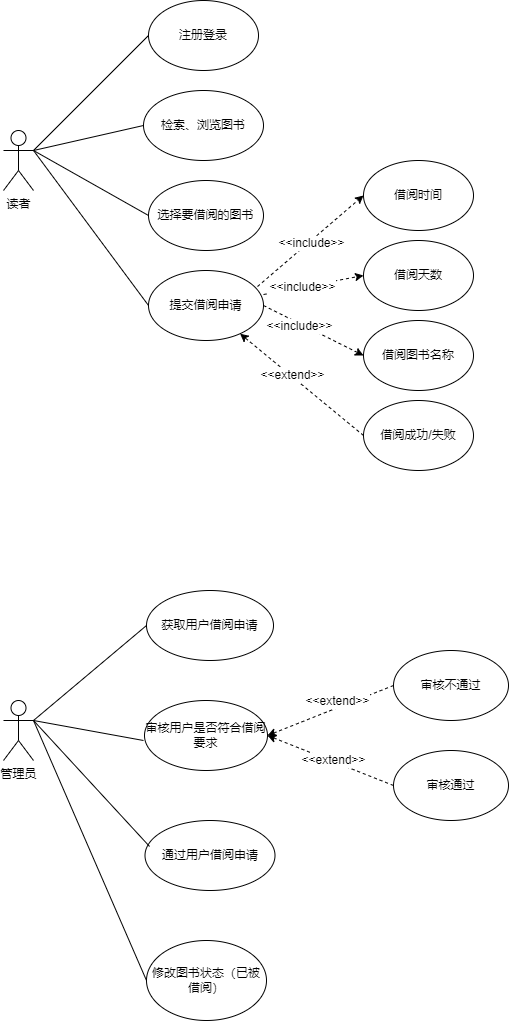

The diagram above was exported from draw.io. Its source (the exported page's mxGraphModel, read from the mxfile embedded in the PNG):
<mxGraphModel dx="418" dy="376" grid="1" gridSize="10" guides="1" tooltips="1" connect="1" arrows="1" fold="1" page="1" pageScale="1" pageWidth="827" pageHeight="1169" math="0" shadow="0">
  <root>
    <mxCell id="0" />
    <mxCell id="1" parent="0" />
    <mxCell id="nE8XyCPPprnIFZvUnJD4-1" value="读者" style="shape=umlActor;verticalLabelPosition=bottom;verticalAlign=top;html=1;outlineConnect=0;" vertex="1" parent="1">
      <mxGeometry x="30" y="180" width="30" height="60" as="geometry" />
    </mxCell>
    <mxCell id="nE8XyCPPprnIFZvUnJD4-2" value="注册登录" style="ellipse;whiteSpace=wrap;html=1;" vertex="1" parent="1">
      <mxGeometry x="175" y="50" width="110" height="70" as="geometry" />
    </mxCell>
    <mxCell id="nE8XyCPPprnIFZvUnJD4-9" value="检索、浏览图书" style="ellipse;whiteSpace=wrap;html=1;" vertex="1" parent="1">
      <mxGeometry x="170" y="140" width="120" height="70" as="geometry" />
    </mxCell>
    <mxCell id="nE8XyCPPprnIFZvUnJD4-22" style="edgeStyle=none;rounded=0;orthogonalLoop=1;jettySize=auto;html=1;exitX=0.948;exitY=0.229;exitDx=0;exitDy=0;entryX=0;entryY=0.5;entryDx=0;entryDy=0;dashed=1;exitPerimeter=0;" edge="1" parent="1" source="nE8XyCPPprnIFZvUnJD4-10" target="nE8XyCPPprnIFZvUnJD4-17">
      <mxGeometry relative="1" as="geometry" />
    </mxCell>
    <mxCell id="nE8XyCPPprnIFZvUnJD4-23" value="&amp;lt;&amp;lt;include&amp;gt;&amp;gt;" style="edgeLabel;html=1;align=center;verticalAlign=middle;resizable=0;points=[];" vertex="1" connectable="0" parent="nE8XyCPPprnIFZvUnJD4-22">
      <mxGeometry x="-0.014" y="-2" relative="1" as="geometry">
        <mxPoint as="offset" />
      </mxGeometry>
    </mxCell>
    <mxCell id="nE8XyCPPprnIFZvUnJD4-24" style="edgeStyle=none;rounded=0;orthogonalLoop=1;jettySize=auto;html=1;exitX=1;exitY=0.343;exitDx=0;exitDy=0;entryX=0;entryY=0.5;entryDx=0;entryDy=0;dashed=1;exitPerimeter=0;" edge="1" parent="1" source="nE8XyCPPprnIFZvUnJD4-10" target="nE8XyCPPprnIFZvUnJD4-18">
      <mxGeometry relative="1" as="geometry" />
    </mxCell>
    <mxCell id="nE8XyCPPprnIFZvUnJD4-25" value="&amp;lt;&amp;lt;include&amp;gt;&amp;gt;" style="edgeLabel;html=1;align=center;verticalAlign=middle;resizable=0;points=[];" vertex="1" connectable="0" parent="nE8XyCPPprnIFZvUnJD4-24">
      <mxGeometry x="-0.2422" relative="1" as="geometry">
        <mxPoint as="offset" />
      </mxGeometry>
    </mxCell>
    <mxCell id="nE8XyCPPprnIFZvUnJD4-27" style="edgeStyle=none;rounded=0;orthogonalLoop=1;jettySize=auto;html=1;exitX=1;exitY=0.5;exitDx=0;exitDy=0;entryX=0;entryY=0.5;entryDx=0;entryDy=0;dashed=1;" edge="1" parent="1" source="nE8XyCPPprnIFZvUnJD4-10" target="nE8XyCPPprnIFZvUnJD4-19">
      <mxGeometry relative="1" as="geometry" />
    </mxCell>
    <mxCell id="nE8XyCPPprnIFZvUnJD4-28" value="&amp;lt;&amp;lt;include&amp;gt;&amp;gt;" style="edgeLabel;html=1;align=center;verticalAlign=middle;resizable=0;points=[];" vertex="1" connectable="0" parent="nE8XyCPPprnIFZvUnJD4-27">
      <mxGeometry x="-0.264" y="-2" relative="1" as="geometry">
        <mxPoint as="offset" />
      </mxGeometry>
    </mxCell>
    <mxCell id="nE8XyCPPprnIFZvUnJD4-10" value="提交借阅申请" style="ellipse;whiteSpace=wrap;html=1;" vertex="1" parent="1">
      <mxGeometry x="175" y="320" width="115" height="70" as="geometry" />
    </mxCell>
    <mxCell id="nE8XyCPPprnIFZvUnJD4-11" value="选择要借阅的图书" style="ellipse;whiteSpace=wrap;html=1;" vertex="1" parent="1">
      <mxGeometry x="175" y="230" width="115" height="70" as="geometry" />
    </mxCell>
    <mxCell id="nE8XyCPPprnIFZvUnJD4-12" value="" style="endArrow=none;html=1;rounded=0;entryX=0;entryY=0.5;entryDx=0;entryDy=0;exitX=0;exitY=0.5;exitDx=0;exitDy=0;" edge="1" parent="1" source="nE8XyCPPprnIFZvUnJD4-11" target="nE8XyCPPprnIFZvUnJD4-2">
      <mxGeometry width="50" height="50" relative="1" as="geometry">
        <mxPoint x="200" y="250" as="sourcePoint" />
        <mxPoint x="250" y="200" as="targetPoint" />
        <Array as="points">
          <mxPoint x="60" y="200" />
        </Array>
      </mxGeometry>
    </mxCell>
    <mxCell id="nE8XyCPPprnIFZvUnJD4-13" value="" style="endArrow=none;html=1;rounded=0;exitX=1;exitY=0.3333333333333333;exitDx=0;exitDy=0;exitPerimeter=0;entryX=0;entryY=0.5;entryDx=0;entryDy=0;" edge="1" parent="1" source="nE8XyCPPprnIFZvUnJD4-1" target="nE8XyCPPprnIFZvUnJD4-9">
      <mxGeometry width="50" height="50" relative="1" as="geometry">
        <mxPoint x="200" y="250" as="sourcePoint" />
        <mxPoint x="250" y="200" as="targetPoint" />
      </mxGeometry>
    </mxCell>
    <mxCell id="nE8XyCPPprnIFZvUnJD4-14" value="" style="endArrow=none;html=1;rounded=0;entryX=0;entryY=0.5;entryDx=0;entryDy=0;" edge="1" parent="1" target="nE8XyCPPprnIFZvUnJD4-10">
      <mxGeometry width="50" height="50" relative="1" as="geometry">
        <mxPoint x="60" y="200" as="sourcePoint" />
        <mxPoint x="250" y="200" as="targetPoint" />
      </mxGeometry>
    </mxCell>
    <mxCell id="nE8XyCPPprnIFZvUnJD4-29" style="edgeStyle=none;rounded=0;orthogonalLoop=1;jettySize=auto;html=1;exitX=0;exitY=0.5;exitDx=0;exitDy=0;dashed=1;" edge="1" parent="1" source="nE8XyCPPprnIFZvUnJD4-16" target="nE8XyCPPprnIFZvUnJD4-10">
      <mxGeometry relative="1" as="geometry" />
    </mxCell>
    <mxCell id="nE8XyCPPprnIFZvUnJD4-30" value="&amp;lt;&amp;lt;extend&amp;gt;&amp;gt;" style="edgeLabel;html=1;align=center;verticalAlign=middle;resizable=0;points=[];" vertex="1" connectable="0" parent="nE8XyCPPprnIFZvUnJD4-29">
      <mxGeometry x="0.1794" y="-1" relative="1" as="geometry">
        <mxPoint as="offset" />
      </mxGeometry>
    </mxCell>
    <mxCell id="nE8XyCPPprnIFZvUnJD4-16" value="借阅成功/失败" style="ellipse;whiteSpace=wrap;html=1;" vertex="1" parent="1">
      <mxGeometry x="390" y="450" width="110" height="70" as="geometry" />
    </mxCell>
    <mxCell id="nE8XyCPPprnIFZvUnJD4-17" value="借阅时间" style="ellipse;whiteSpace=wrap;html=1;" vertex="1" parent="1">
      <mxGeometry x="390" y="210" width="110" height="70" as="geometry" />
    </mxCell>
    <mxCell id="nE8XyCPPprnIFZvUnJD4-18" value="借阅天数" style="ellipse;whiteSpace=wrap;html=1;" vertex="1" parent="1">
      <mxGeometry x="390" y="290" width="110" height="70" as="geometry" />
    </mxCell>
    <mxCell id="nE8XyCPPprnIFZvUnJD4-19" value="借阅图书名称" style="ellipse;whiteSpace=wrap;html=1;" vertex="1" parent="1">
      <mxGeometry x="390" y="370" width="110" height="70" as="geometry" />
    </mxCell>
    <mxCell id="nE8XyCPPprnIFZvUnJD4-31" value="管理员" style="shape=umlActor;verticalLabelPosition=bottom;verticalAlign=top;html=1;outlineConnect=0;" vertex="1" parent="1">
      <mxGeometry x="30" y="750" width="30" height="60" as="geometry" />
    </mxCell>
    <mxCell id="nE8XyCPPprnIFZvUnJD4-36" value="获取用户借阅申请" style="ellipse;whiteSpace=wrap;html=1;" vertex="1" parent="1">
      <mxGeometry x="173" y="640" width="127" height="70" as="geometry" />
    </mxCell>
    <mxCell id="nE8XyCPPprnIFZvUnJD4-37" value="审核用户是否符合借阅要求" style="ellipse;whiteSpace=wrap;html=1;" vertex="1" parent="1">
      <mxGeometry x="171" y="750" width="123" height="70" as="geometry" />
    </mxCell>
    <mxCell id="nE8XyCPPprnIFZvUnJD4-38" value="通过用户借阅申请" style="ellipse;whiteSpace=wrap;html=1;" vertex="1" parent="1">
      <mxGeometry x="171.5" y="870" width="130" height="70" as="geometry" />
    </mxCell>
    <mxCell id="nE8XyCPPprnIFZvUnJD4-41" value="" style="endArrow=none;html=1;rounded=0;entryX=0;entryY=0.5;entryDx=0;entryDy=0;" edge="1" parent="1" target="nE8XyCPPprnIFZvUnJD4-36">
      <mxGeometry width="50" height="50" relative="1" as="geometry">
        <mxPoint x="60" y="770" as="sourcePoint" />
        <mxPoint x="110" y="720" as="targetPoint" />
      </mxGeometry>
    </mxCell>
    <mxCell id="nE8XyCPPprnIFZvUnJD4-42" value="" style="endArrow=none;html=1;rounded=0;exitX=1;exitY=0.3333333333333333;exitDx=0;exitDy=0;exitPerimeter=0;" edge="1" parent="1" source="nE8XyCPPprnIFZvUnJD4-31">
      <mxGeometry width="50" height="50" relative="1" as="geometry">
        <mxPoint x="80" y="800" as="sourcePoint" />
        <mxPoint x="170" y="790" as="targetPoint" />
      </mxGeometry>
    </mxCell>
    <mxCell id="nE8XyCPPprnIFZvUnJD4-43" value="" style="endArrow=none;html=1;rounded=0;entryX=0.035;entryY=0.371;entryDx=0;entryDy=0;entryPerimeter=0;" edge="1" parent="1" target="nE8XyCPPprnIFZvUnJD4-38">
      <mxGeometry width="50" height="50" relative="1" as="geometry">
        <mxPoint x="60" y="770" as="sourcePoint" />
        <mxPoint x="170" y="900" as="targetPoint" />
      </mxGeometry>
    </mxCell>
    <mxCell id="nE8XyCPPprnIFZvUnJD4-45" style="edgeStyle=none;rounded=0;orthogonalLoop=1;jettySize=auto;html=1;exitX=0;exitY=0.5;exitDx=0;exitDy=0;entryX=1;entryY=0.5;entryDx=0;entryDy=0;dashed=1;" edge="1" parent="1" source="nE8XyCPPprnIFZvUnJD4-44" target="nE8XyCPPprnIFZvUnJD4-37">
      <mxGeometry relative="1" as="geometry" />
    </mxCell>
    <mxCell id="nE8XyCPPprnIFZvUnJD4-46" value="&amp;lt;&amp;lt;extend&amp;gt;&amp;gt;" style="edgeLabel;html=1;align=center;verticalAlign=middle;resizable=0;points=[];" vertex="1" connectable="0" parent="nE8XyCPPprnIFZvUnJD4-45">
      <mxGeometry x="-0.3667" y="-1" relative="1" as="geometry">
        <mxPoint x="-16" y="1" as="offset" />
      </mxGeometry>
    </mxCell>
    <mxCell id="nE8XyCPPprnIFZvUnJD4-44" value="审核不通过" style="ellipse;whiteSpace=wrap;html=1;" vertex="1" parent="1">
      <mxGeometry x="420" y="700" width="115" height="70" as="geometry" />
    </mxCell>
    <mxCell id="nE8XyCPPprnIFZvUnJD4-48" style="edgeStyle=none;rounded=0;orthogonalLoop=1;jettySize=auto;html=1;exitX=0;exitY=0.5;exitDx=0;exitDy=0;entryX=1;entryY=0.5;entryDx=0;entryDy=0;dashed=1;" edge="1" parent="1" source="nE8XyCPPprnIFZvUnJD4-47" target="nE8XyCPPprnIFZvUnJD4-37">
      <mxGeometry relative="1" as="geometry" />
    </mxCell>
    <mxCell id="nE8XyCPPprnIFZvUnJD4-49" value="&amp;lt;&amp;lt;extend&amp;gt;&amp;gt;" style="edgeLabel;html=1;align=center;verticalAlign=middle;resizable=0;points=[];" vertex="1" connectable="0" parent="nE8XyCPPprnIFZvUnJD4-48">
      <mxGeometry x="0.2466" y="1" relative="1" as="geometry">
        <mxPoint x="18" y="5" as="offset" />
      </mxGeometry>
    </mxCell>
    <mxCell id="nE8XyCPPprnIFZvUnJD4-47" value="审核通过" style="ellipse;whiteSpace=wrap;html=1;" vertex="1" parent="1">
      <mxGeometry x="420" y="800" width="115" height="70" as="geometry" />
    </mxCell>
    <mxCell id="nE8XyCPPprnIFZvUnJD4-52" value="修改图书状态（已被借阅）" style="ellipse;whiteSpace=wrap;html=1;" vertex="1" parent="1">
      <mxGeometry x="173" y="990" width="120" height="80" as="geometry" />
    </mxCell>
    <mxCell id="nE8XyCPPprnIFZvUnJD4-53" value="" style="endArrow=none;html=1;rounded=0;exitX=1;exitY=0.3333333333333333;exitDx=0;exitDy=0;exitPerimeter=0;entryX=0;entryY=0.5;entryDx=0;entryDy=0;" edge="1" parent="1" source="nE8XyCPPprnIFZvUnJD4-31" target="nE8XyCPPprnIFZvUnJD4-52">
      <mxGeometry width="50" height="50" relative="1" as="geometry">
        <mxPoint x="240" y="900" as="sourcePoint" />
        <mxPoint x="290" y="850" as="targetPoint" />
      </mxGeometry>
    </mxCell>
  </root>
</mxGraphModel>